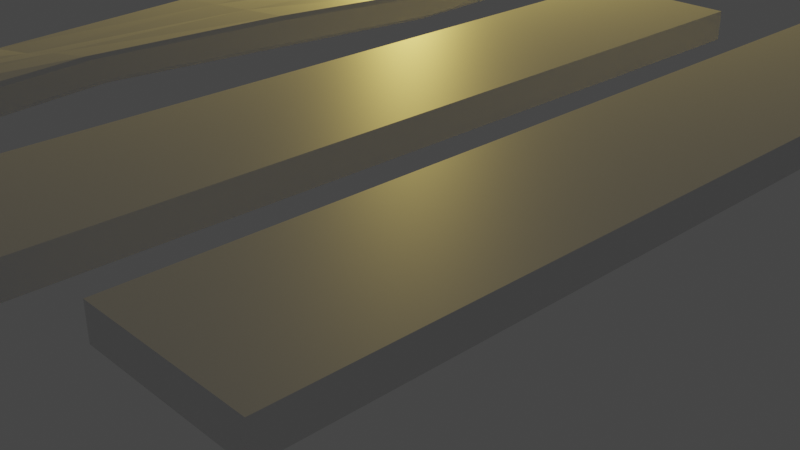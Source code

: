 # Source: seaShack1.blend  (saved by Blender 3.4.6; exported with 4.5.12 LTS)
import bpy
from mathutils import Matrix  # noqa: F401  (used for matrix-valued properties, if any)

bpy.ops.wm.read_factory_settings(use_empty=True)
scene = bpy.context.scene
scene.name = 'Scene'

# ---- collections
col_camera_and_light = bpy.data.collections.new('Camera and light'); scene.collection.children.link(col_camera_and_light)
col_seashalk = bpy.data.collections.new('SeaShalk'); scene.collection.children.link(col_seashalk)

# ---- materials (node trees are filled in below, after node groups)
mat_material = bpy.data.materials.new('Material')
mat_material.alpha_threshold = 0.0
mat_material.use_transparent_shadow = False
mat_material.roughness = 0.5
mat_material.line_color = (0.0, 0.0, 0.0, 1.0)

# ---- material node trees
mat_material.use_nodes = True; mat_material.node_tree.nodes.clear()
_N = mat_material.node_tree.nodes; _L = mat_material.node_tree.links
n0 = _N.new('ShaderNodeOutputMaterial'); n0.name = 'Material Output'; n0.location = (300, 300)
n1 = _N.new('ShaderNodeBsdfPrincipled'); n1.name = 'Principled BSDF'; n1.location = (10, 300)
n1.distribution = 'GGX'
n1.subsurface_method = 'RANDOM_WALK_SKIN'
n1.inputs[3].default_value = 1.45
n1.inputs[27].default_value = (0.0, 0.0, 0.0, 1.0)
n1.inputs[28].default_value = 1.0
_L.new(n1.outputs[0], n0.inputs[0])
n0.is_active_output = True

# ---- world
world_world = bpy.data.worlds.new('World'); scene.world = world_world
world_world.use_nodes = True; world_world.node_tree.nodes.clear()
_N = world_world.node_tree.nodes; _L = world_world.node_tree.links
n0 = _N.new('ShaderNodeOutputWorld'); n0.name = 'World Output'; n0.location = (300, 300)
n1 = _N.new('ShaderNodeBackground'); n1.name = 'Background'; n1.location = (10, 300)
n1.inputs[0].default_value = (0.05088, 0.05088, 0.05088, 1.0)
_L.new(n1.outputs[0], n0.inputs[0])
n0.is_active_output = True
world_world.color = (0.05088, 0.05088, 0.05088)
world_world.use_sun_shadow = False
world_world.sun_shadow_jitter_overblur = 0.0

# ---- cameras
cam_camera = bpy.data.cameras.new('Camera')
cam_camera.clip_end = 100.0
cam_camera.ortho_scale = 7.314

# ---- lights
light_light = bpy.data.lights.new('Light', 'POINT')
light_light.color = (1.0, 0.7343, 0.1569)
light_light.transmission_factor = 0.0
light_light.energy = 871.8
light_light.shadow_soft_size = 0.38
light_light.shadow_maximum_resolution = 0.006
light_light.use_absolute_resolution = True

# ---- meshes
me_cube = bpy.data.meshes.new('Cube')
me_cube.from_pydata([(0.8494, 4.234, -0.6685), (0.8494, 4.234, -1.0), (0.8494, -4.604, -0.6685), (0.8494, -4.604, -1.0), (-0.8243, 4.234, -0.6685), (-0.8243, 4.234, -1.0), (-0.8243, -4.604, -0.6685), (-0.8243, -4.604, -1.0)], [], [(0, 4, 6, 2), (3, 2, 6, 7), (7, 6, 4, 5), (5, 1, 3, 7), (1, 0, 2, 3), (5, 4, 0, 1)])
_uv = me_cube.uv_layers.new(name='UVMap')
_uv.uv.foreach_set('vector', [0.625, 0.5, 0.875, 0.5, 0.875, 0.75, 0.625, 0.75, 0.375, 0.75, 0.625, 0.75, 0.625, 1.0, 0.375, 1.0, 0.375, 0.0, 0.625, 0.0, 0.625, 0.25, 0.375, 0.25, 0.125, 0.5, 0.375, 0.5, 0.375, 0.75, 0.125, 0.75, 0.375, 0.5, 0.625, 0.5, 0.625, 0.75, 0.375, 0.75, 0.375, 0.25, 0.625, 0.25, 0.625, 0.5, 0.375, 0.5])
me_cube.materials.append(mat_material)
me_cube.use_mirror_vertex_groups = False
me_cube.update()
me_cube_001 = bpy.data.meshes.new('Cube.001')
me_cube_001.from_pydata([(0.7992, -0.7402, 0.2127), (0.823, 1.343, 0.1047), (-0.8228, 1.419, -0.06014), (-0.8047, -0.8807, -0.174), (-0.7919, -3.022, -0.2365), (-0.7457, -2.996, -0.2672), (-0.7591, -0.876, -0.2146), (-0.783, 1.416, -0.1065), (0.8137, 3.611, 0.1216), (0.8137, 3.568, 0.1648), (0.8569, 3.568, 0.1216), (0.8137, 3.568, -0.1667), (0.8137, 3.611, -0.1234), (0.8569, 3.568, -0.1234), (0.8569, -5.184, 0.1216), (0.8137, -5.184, 0.1648), (0.8137, -5.227, 0.1216), (0.8569, -5.184, -0.1234), (0.8137, -5.227, -0.1234), (0.8137, -5.184, -0.1667), (-0.7736, 3.611, 0.1216), (-0.8169, 3.568, 0.1216), (-0.7736, 3.568, 0.1648), (-0.8169, 3.568, -0.1234), (-0.7736, 3.611, -0.1234), (-0.7736, 3.568, -0.1667), (-0.8169, -5.184, 0.1216), (-0.7736, -5.227, 0.1216), (-0.7736, -5.184, 0.1648), (-0.7736, -5.184, -0.1667), (-0.7736, -5.227, -0.1234), (-0.8169, -5.184, -0.1234), (0.7858, -2.996, 0.2654), (0.8319, -2.97, 0.2347), (0.8447, -0.7356, 0.1722), (0.8628, 1.341, 0.05832), (-0.7737, -3.16, 0.01965), (-0.7788, -0.8822, 0.1163), (-0.7578, 1.421, 0.224), (-0.8042, 1.422, 0.1841), (-0.8192, -0.8852, 0.07049), (-0.8125, -3.143, -0.02448), (0.8137, -2.832, -0.02147), (0.8188, -0.7341, -0.1181), (0.7979, 1.339, -0.2258), (0.8442, 1.337, -0.1859), (0.8593, -0.731, -0.07231), (0.8526, -2.849, 0.02265), (0.3176, 3.567, -0.17), (-0.3585, 3.567, -0.1496), (-0.3564, 3.61, -0.1063), (0.317, 3.611, -0.1268), (0.2517, -5.184, 0.1682), (-0.13, -5.183, 0.1479), (-0.1322, -5.226, 0.1046), (0.2523, -5.227, 0.125), (-0.1541, -5.182, -0.1827), (0.2586, -5.184, -0.1632), (0.2574, -5.227, -0.1199), (-0.1499, -5.226, -0.1397), (-0.3344, 3.566, 0.1811), (0.3107, 3.568, 0.1614), (0.3119, 3.611, 0.1182), (-0.3386, 3.609, 0.1381), (-0.2687, 1.394, 0.1912), (0.3078, 1.369, 0.143), (-0.2411, -0.8354, 0.1486), (0.2696, -0.7873, 0.1803), (-0.1925, -3.105, 0.09335), (0.2471, -3.05, 0.1848), (0.2895, 1.364, -0.1879), (-0.3176, 1.39, -0.1366), (0.2962, -0.7816, -0.15), (-0.2456, -0.8281, -0.1828), (0.2821, -2.887, -0.1015), (-0.1893, -2.94, -0.1942), (-0.7766, 2.875, -0.1473), (0.8167, 2.852, 0.1455), (-0.8188, 2.876, -0.103), (0.8588, 2.851, 0.1012), (-0.7685, 2.876, 0.1839), (0.8086, 2.85, -0.1857), (-0.8128, 2.877, 0.1417), (0.8528, 2.85, -0.1435), (-0.3453, 2.866, -0.1454), (0.3085, 2.858, -0.1758), (0.3098, 2.86, 0.1555), (-0.3133, 2.867, 0.1843), (-0.1057, 3.61, -0.1139), (-0.1224, 3.566, 0.1746), (-0.1061, 3.61, 0.131), (-0.0976, 3.567, -0.1574), (-0.3104, 3.133, -0.1227), (-0.2965, 3.201, 0.0933), (-0.3023, 3.201, -0.06887), (-0.2862, 3.167, 0.1372)], [], [(74, 42, 19, 57), (78, 82, 21, 23), (19, 42, 47, 17), (59, 54, 27, 30), (68, 36, 28, 53), (47, 33, 14, 17), (8, 9, 10), (11, 12, 13), (14, 15, 16), (17, 18, 19), (20, 21, 22), (23, 24, 25), (26, 27, 28), (29, 30, 31), (5, 29, 31, 4), (49, 25, 24, 50), (10, 13, 12, 8), (30, 27, 26, 31), (16, 18, 17, 14), (20, 24, 23, 21), (53, 28, 27, 54), (32, 15, 14, 33), (57, 19, 18, 58), (80, 22, 21, 82), (61, 9, 8, 62), (81, 11, 13, 83), (51, 62, 8, 12), (42, 43, 46, 47), (43, 44, 45, 46), (28, 36, 41, 26), (36, 37, 40, 41), (37, 38, 39, 40), (77, 1, 35, 79), (1, 0, 34, 35), (0, 32, 33, 34), (76, 7, 2, 78), (7, 6, 3, 2), (6, 5, 4, 3), (83, 79, 35, 45), (45, 35, 34, 46), (46, 34, 33, 47), (87, 80, 38, 64), (64, 38, 37, 66), (66, 37, 36, 68), (31, 26, 41, 4), (4, 41, 40, 3), (3, 40, 39, 2), (85, 81, 44, 70), (70, 44, 43, 72), (72, 43, 42, 74), (6, 73, 75, 5), (73, 72, 74, 75), (7, 71, 73, 6), (71, 70, 72, 73), (76, 84, 71, 7), (84, 85, 70, 71), (0, 67, 69, 32), (67, 66, 68, 69), (1, 65, 67, 0), (65, 64, 66, 67), (77, 86, 65, 1), (86, 87, 64, 65), (24, 20, 63, 50), (94, 93, 90, 88), (22, 60, 63, 20), (95, 89, 90, 93), (29, 56, 59, 30), (56, 57, 58, 59), (15, 52, 55, 16), (52, 53, 54, 55), (11, 48, 51, 12), (48, 91, 88, 51), (32, 69, 52, 15), (69, 68, 53, 52), (18, 16, 55, 58), (58, 55, 54, 59), (5, 75, 56, 29), (75, 74, 57, 56), (61, 89, 87, 86), (9, 61, 86, 77), (49, 92, 84), (25, 49, 84, 76), (48, 11, 81, 85), (60, 22, 80, 87), (13, 10, 79, 83), (25, 76, 78, 23), (9, 77, 79, 10), (44, 81, 83, 45), (38, 80, 82, 39), (2, 39, 82, 78), (88, 91, 92, 94), (84, 91, 48, 85), (94, 92, 49, 50), (87, 89, 95), (90, 89, 61, 62), (88, 90, 62, 51), (60, 95, 93, 63), (50, 63, 93, 94), (84, 92, 91), (60, 87, 95)])
_uv = me_cube_001.uv_layers.new(name='UVMap')
_uv.uv.foreach_set('vector', [0.2895, 0.6869, 0.3685, 0.6869, 0.3685, 0.7488, 0.2895, 0.7488, 0.4076, 0.2289, 0.5924, 0.2289, 0.5924, 0.2488, 0.4076, 0.2488, 0.3685, 0.7488, 0.3685, 0.6869, 0.4076, 0.6869, 0.4076, 0.7488, 0.4076, 0.9145, 0.5924, 0.9145, 0.5924, 0.9935, 0.4076, 0.9935, 0.7895, 0.6869, 0.8685, 0.6869, 0.8685, 0.7488, 0.7895, 0.7488, 0.4076, 0.6869, 0.5924, 0.6869, 0.5924, 0.7488, 0.4076, 0.7488, 0.5924, 0.4935, 0.625, 0.4935, 0.5924, 0.5, 0.3685, 0.5012, 0.3685, 0.5, 0.375, 0.5012, 0.5924, 0.75, 0.625, 0.7565, 0.5924, 0.7565, 0.375, 0.7488, 0.3685, 0.75, 0.3685, 0.7488, 0.5924, 0.25, 0.5924, 0.2488, 0.625, 0.2488, 0.125, 0.5012, 0.1315, 0.5, 0.1315, 0.5012, 0.5924, 0.001223, 0.5924, 0.0, 0.625, 0.001223, 0.1315, 0.7488, 0.1315, 0.75, 0.125, 0.7488, 0.1315, 0.6869, 0.1315, 0.7488, 0.125, 0.7488, 0.125, 0.6869, 0.2105, 0.5012, 0.1315, 0.5012, 0.1315, 0.5, 0.2105, 0.5, 0.5924, 0.5012, 0.4076, 0.5012, 0.4076, 0.4935, 0.5924, 0.4935, 0.4076, 0.0, 0.5924, 0.0, 0.5924, 0.001223, 0.4076, 0.001223, 0.5924, 0.7565, 0.4076, 0.7565, 0.4076, 0.7488, 0.5924, 0.7488, 0.5924, 0.2565, 0.4076, 0.2565, 0.4076, 0.2488, 0.5924, 0.2488, 0.625, 0.9145, 0.625, 0.9935, 0.5924, 0.9935, 0.5924, 0.9145, 0.6315, 0.6869, 0.6315, 0.7488, 0.5924, 0.7488, 0.5924, 0.6869, 0.2895, 0.7488, 0.3685, 0.7488, 0.3685, 0.75, 0.2895, 0.75, 0.625, 0.2289, 0.625, 0.2488, 0.5924, 0.2488, 0.5924, 0.2289, 0.625, 0.4145, 0.625, 0.4935, 0.5924, 0.4935, 0.5924, 0.4145, 0.3685, 0.5211, 0.3685, 0.5012, 0.4076, 0.5012, 0.4076, 0.5211, 0.4076, 0.4145, 0.5924, 0.4145, 0.5924, 0.4935, 0.4076, 0.4935, 0.3685, 0.6869, 0.3685, 0.625, 0.4076, 0.625, 0.4076, 0.6869, 0.3685, 0.625, 0.3685, 0.5631, 0.4076, 0.5631, 0.4076, 0.625, 0.625, 0.001223, 0.625, 0.06311, 0.5924, 0.06311, 0.5924, 0.001223, 0.625, 0.06311, 0.625, 0.125, 0.5924, 0.125, 0.5924, 0.06311, 0.625, 0.125, 0.625, 0.1869, 0.5924, 0.1869, 0.5924, 0.125, 0.6315, 0.5211, 0.6315, 0.5631, 0.5924, 0.5631, 0.5924, 0.5211, 0.6315, 0.5631, 0.6315, 0.625, 0.5924, 0.625, 0.5924, 0.5631, 0.6315, 0.625, 0.6315, 0.6869, 0.5924, 0.6869, 0.5924, 0.625, 0.1315, 0.5211, 0.1315, 0.5631, 0.125, 0.5631, 0.125, 0.5211, 0.1315, 0.5631, 0.1315, 0.625, 0.125, 0.625, 0.125, 0.5631, 0.1315, 0.625, 0.1315, 0.6869, 0.125, 0.6869, 0.125, 0.625, 0.4076, 0.5211, 0.5924, 0.5211, 0.5924, 0.5631, 0.4076, 0.5631, 0.4076, 0.5631, 0.5924, 0.5631, 0.5924, 0.625, 0.4076, 0.625, 0.4076, 0.625, 0.5924, 0.625, 0.5924, 0.6869, 0.4076, 0.6869, 0.7895, 0.5211, 0.8685, 0.5211, 0.8685, 0.5631, 0.7895, 0.5631, 0.7895, 0.5631, 0.8685, 0.5631, 0.8685, 0.625, 0.7895, 0.625, 0.7895, 0.625, 0.8685, 0.625, 0.8685, 0.6869, 0.7895, 0.6869, 0.4076, 0.001223, 0.5924, 0.001223, 0.5924, 0.06311, 0.4076, 0.06311, 0.4076, 0.06311, 0.5924, 0.06311, 0.5924, 0.125, 0.4076, 0.125, 0.4076, 0.125, 0.5924, 0.125, 0.5924, 0.1869, 0.4076, 0.1869, 0.2895, 0.5211, 0.3685, 0.5211, 0.3685, 0.5631, 0.2895, 0.5631, 0.2895, 0.5631, 0.3685, 0.5631, 0.3685, 0.625, 0.2895, 0.625, 0.2895, 0.625, 0.3685, 0.625, 0.3685, 0.6869, 0.2895, 0.6869, 0.1315, 0.625, 0.2105, 0.625, 0.2105, 0.6869, 0.1315, 0.6869, 0.2105, 0.625, 0.2895, 0.625, 0.2895, 0.6869, 0.2105, 0.6869, 0.1315, 0.5631, 0.2105, 0.5631, 0.2105, 0.625, 0.1315, 0.625, 0.2105, 0.5631, 0.2895, 0.5631, 0.2895, 0.625, 0.2105, 0.625, 0.1315, 0.5211, 0.2105, 0.5211, 0.2105, 0.5631, 0.1315, 0.5631, 0.2105, 0.5211, 0.2895, 0.5211, 0.2895, 0.5631, 0.2105, 0.5631, 0.6315, 0.625, 0.7105, 0.625, 0.7105, 0.6869, 0.6315, 0.6869, 0.7105, 0.625, 0.7895, 0.625, 0.7895, 0.6869, 0.7105, 0.6869, 0.6315, 0.5631, 0.7105, 0.5631, 0.7105, 0.625, 0.6315, 0.625, 0.7105, 0.5631, 0.7895, 0.5631, 0.7895, 0.625, 0.7105, 0.625, 0.6315, 0.5211, 0.7105, 0.5211, 0.7105, 0.5631, 0.6315, 0.5631, 0.7105, 0.5211, 0.7895, 0.5211, 0.7895, 0.5631, 0.7105, 0.5631, 0.4076, 0.2565, 0.5924, 0.2565, 0.5924, 0.3355, 0.4076, 0.3355, 0.4076, 0.3502, 0.5924, 0.3496, 0.5924, 0.3637, 0.4076, 0.3649, 0.625, 0.2565, 0.625, 0.3355, 0.5924, 0.3355, 0.5924, 0.2565, 0.625, 0.3485, 0.625, 0.3615, 0.5924, 0.3637, 0.5924, 0.3496, 0.1315, 0.7488, 0.2105, 0.7488, 0.2105, 0.75, 0.1315, 0.75, 0.2105, 0.7488, 0.2895, 0.7488, 0.2895, 0.75, 0.2105, 0.75, 0.625, 0.7565, 0.625, 0.8355, 0.5924, 0.8355, 0.5924, 0.7565, 0.625, 0.8355, 0.625, 0.9145, 0.5924, 0.9145, 0.5924, 0.8355, 0.3685, 0.5012, 0.2895, 0.5012, 0.2895, 0.5, 0.3685, 0.5, 0.2895, 0.5012, 0.241, 0.5012, 0.2399, 0.5, 0.2895, 0.5, 0.6315, 0.6869, 0.7105, 0.6869, 0.7105, 0.7488, 0.6315, 0.7488, 0.7105, 0.6869, 0.7895, 0.6869, 0.7895, 0.7488, 0.7105, 0.7488, 0.4076, 0.7565, 0.5924, 0.7565, 0.5924, 0.8355, 0.4076, 0.8355, 0.4076, 0.8355, 0.5924, 0.8355, 0.5924, 0.9145, 0.4076, 0.9145, 0.1315, 0.6869, 0.2105, 0.6869, 0.2105, 0.7488, 0.1315, 0.7488, 0.2105, 0.6869, 0.2895, 0.6869, 0.2895, 0.7488, 0.2105, 0.7488, 0.7105, 0.5012, 0.7635, 0.5012, 0.7895, 0.5211, 0.7105, 0.5211, 0.6315, 0.5012, 0.7105, 0.5012, 0.7105, 0.5211, 0.6315, 0.5211, 0.2105, 0.5012, 0.2257, 0.5012, 0.2105, 0.5211, 0.1315, 0.5012, 0.2105, 0.5012, 0.2105, 0.5211, 0.1315, 0.5211, 0.2895, 0.5012, 0.3685, 0.5012, 0.3685, 0.5211, 0.2895, 0.5211, 0.7895, 0.5012, 0.8685, 0.5012, 0.8685, 0.5211, 0.7895, 0.5211, 0.4076, 0.5012, 0.5924, 0.5012, 0.5924, 0.5211, 0.4076, 0.5211, 0.1315, 0.5012, 0.1315, 0.5211, 0.125, 0.5211, 0.125, 0.5012, 0.6315, 0.5012, 0.6315, 0.5211, 0.5924, 0.5211, 0.5924, 0.5012, 0.3685, 0.5631, 0.3685, 0.5211, 0.4076, 0.5211, 0.4076, 0.5631, 0.625, 0.1869, 0.625, 0.2289, 0.5924, 0.2289, 0.5924, 0.1869, 0.4076, 0.1869, 0.5924, 0.1869, 0.5924, 0.2289, 0.4076, 0.2289, 0.2399, 0.5, 0.241, 0.5012, 0.2257, 0.5012, 0.2252, 0.5, 0.2105, 0.5211, 0.241, 0.5012, 0.2895, 0.5012, 0.2895, 0.5211, 0.2252, 0.5, 0.2257, 0.5012, 0.2105, 0.5012, 0.2105, 0.5, 0.7895, 0.5211, 0.7635, 0.5012, 0.7765, 0.5012, 0.5924, 0.3637, 0.625, 0.3615, 0.625, 0.4145, 0.5924, 0.4145, 0.4076, 0.3649, 0.5924, 0.3637, 0.5924, 0.4145, 0.4076, 0.4145, 0.625, 0.3355, 0.625, 0.3485, 0.5924, 0.3496, 0.5924, 0.3355, 0.4076, 0.3355, 0.5924, 0.3355, 0.5924, 0.3496, 0.4076, 0.3502, 0.2105, 0.5211, 0.2257, 0.5012, 0.241, 0.5012, 0.7895, 0.5012, 0.7895, 0.5211, 0.7765, 0.5012])
me_cube_001.materials.append(mat_material)
me_cube_001.use_mirror_vertex_groups = False
me_cube_001.update()
me_cube_002 = bpy.data.meshes.new('Cube.002')
me_cube_002.from_pydata([(0.8494, 4.234, -0.6685), (0.8494, 4.234, -1.0), (0.8494, -4.604, -0.6685), (0.8494, -4.604, -1.0), (-0.8243, 4.234, -0.6685), (-0.8243, 4.234, -1.0), (-0.8243, -4.604, -0.6685), (-0.8243, -4.604, -1.0)], [], [(0, 4, 6, 2), (3, 2, 6, 7), (7, 6, 4, 5), (5, 1, 3, 7), (1, 0, 2, 3), (5, 4, 0, 1)])
_uv = me_cube_002.uv_layers.new(name='UVMap')
_uv.uv.foreach_set('vector', [0.625, 0.5, 0.875, 0.5, 0.875, 0.75, 0.625, 0.75, 0.375, 0.75, 0.625, 0.75, 0.625, 1.0, 0.375, 1.0, 0.375, 0.0, 0.625, 0.0, 0.625, 0.25, 0.375, 0.25, 0.125, 0.5, 0.375, 0.5, 0.375, 0.75, 0.125, 0.75, 0.375, 0.5, 0.625, 0.5, 0.625, 0.75, 0.375, 0.75, 0.375, 0.25, 0.625, 0.25, 0.625, 0.5, 0.375, 0.5])
me_cube_002.materials.append(mat_material)
me_cube_002.use_mirror_vertex_groups = False
me_cube_002.update()

# ---- objects
ob_light = bpy.data.objects.new('Light', light_light)
ob_camera = bpy.data.objects.new('Camera', cam_camera)
ob_plank = bpy.data.objects.new('Plank', me_cube)
ob_cube_001 = bpy.data.objects.new('Cube.001', me_cube_001)
ob_cube_002 = bpy.data.objects.new('Cube.002', me_cube_002)

# ---- transforms, parenting, visibility, modifiers, constraints
ob_light.location = (-4.937, 4.844, 3.071)
ob_light.rotation_euler = (0.6503, 0.05522, 1.866)
ob_light.lock_rotations_4d = False
ob_light.empty_display_type = 'ARROWS'
ob_light.color = (0.0, 0.0, 0.0, 0.0)
ob_light.lineart.crease_threshold = 0.0
ob_camera.location = (7.359, -6.926, 4.958)
ob_camera.rotation_euler = (1.109, 0.0, 0.8149)
ob_camera.lock_rotations_4d = False
ob_camera.empty_display_type = 'ARROWS'
ob_camera.color = (0.0, 0.0, 0.0, 0.0)
ob_camera.display_type = 'WIRE'
ob_camera.lineart.crease_threshold = 0.0
ob_plank.location = (0.0, 0.0, 2.174)
ob_plank.lock_rotations_4d = False
ob_plank.empty_display_type = 'ARROWS'
ob_plank.lineart.crease_threshold = 0.0
ob_cube_001.location = (-2.604, 0.726, 1.516)
ob_cube_001.lock_rotations_4d = False
ob_cube_001.empty_display_type = 'ARROWS'
ob_cube_001.lineart.crease_threshold = 0.0
ob_cube_002.location = (2.537, 0.32, 2.174)
ob_cube_002.lock_rotations_4d = False
ob_cube_002.empty_display_type = 'ARROWS'
ob_cube_002.lineart.crease_threshold = 0.0

# ---- collection membership
col_camera_and_light.objects.link(ob_light)
col_camera_and_light.objects.link(ob_camera)
col_seashalk.objects.link(ob_plank)
col_seashalk.objects.link(ob_cube_001)
col_seashalk.objects.link(ob_cube_002)

# ---- scene / render settings (as saved in the file)
scene.camera = ob_camera
scene.frame_start = 1; scene.frame_end = 250; scene.frame_set(1)
scene.render.engine = 'BLENDER_EEVEE_NEXT'
scene.cycles.sampling_pattern = 'TABULATED_SOBOL'
scene.cycles.use_light_tree = False
scene.view_settings.view_transform = 'Filmic'
bpy.context.view_layer.update()
